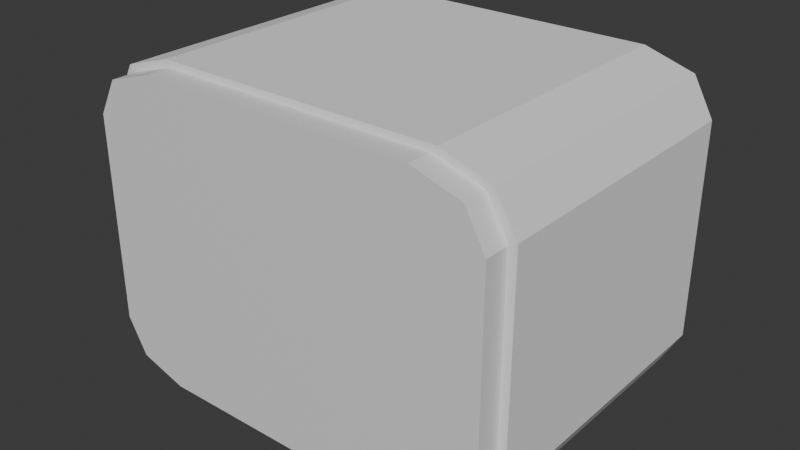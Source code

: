 # Source: elevator.blend  (saved by Blender 4.3.34; exported with 4.5.12 LTS)
import bpy
from mathutils import Matrix  # noqa: F401  (used for matrix-valued properties, if any)

bpy.ops.wm.read_factory_settings(use_empty=True)
scene = bpy.context.scene
scene.name = 'Scene'

# ---- collections
col_collection = bpy.data.collections.new('Collection'); scene.collection.children.link(col_collection)

# ---- materials (node trees are filled in below, after node groups)
mat_material_001 = bpy.data.materials.new('Material.001')
mat_material_002 = bpy.data.materials.new('Material.002')
mat_material = bpy.data.materials.new('Material')
mat_material_004 = bpy.data.materials.new('Material.004')
mat_material_005 = bpy.data.materials.new('Material.005')
mat_material_006 = bpy.data.materials.new('Material.006')

# ---- material node trees
mat_material_001.use_nodes = True; mat_material_001.node_tree.nodes.clear()
_N = mat_material_001.node_tree.nodes; _L = mat_material_001.node_tree.links
n0 = _N.new('ShaderNodeBsdfPrincipled'); n0.name = 'Principled BSDF'; n0.location = (10, 300)
n1 = _N.new('ShaderNodeOutputMaterial'); n1.name = 'Material Output'; n1.location = (300, 300)
_L.new(n0.outputs[0], n1.inputs[0])
n1.is_active_output = True
mat_material_002.use_nodes = True; mat_material_002.node_tree.nodes.clear()
_N = mat_material_002.node_tree.nodes; _L = mat_material_002.node_tree.links
n0 = _N.new('ShaderNodeBsdfPrincipled'); n0.name = 'Principled BSDF'; n0.location = (10, 300)
n1 = _N.new('ShaderNodeOutputMaterial'); n1.name = 'Material Output'; n1.location = (300, 300)
_L.new(n0.outputs[0], n1.inputs[0])
n1.is_active_output = True
mat_material.use_nodes = True; mat_material.node_tree.nodes.clear()
_N = mat_material.node_tree.nodes; _L = mat_material.node_tree.links
n0 = _N.new('ShaderNodeBsdfPrincipled'); n0.name = 'Principled BSDF'; n0.location = (10, 300)
n1 = _N.new('ShaderNodeOutputMaterial'); n1.name = 'Material Output'; n1.location = (300, 300)
_L.new(n0.outputs[0], n1.inputs[0])
n1.is_active_output = True
mat_material_004.use_nodes = True; mat_material_004.node_tree.nodes.clear()
_N = mat_material_004.node_tree.nodes; _L = mat_material_004.node_tree.links
n0 = _N.new('ShaderNodeBsdfPrincipled'); n0.name = 'Principled BSDF'; n0.location = (10, 300)
n1 = _N.new('ShaderNodeOutputMaterial'); n1.name = 'Material Output'; n1.location = (300, 300)
_L.new(n0.outputs[0], n1.inputs[0])
n1.is_active_output = True
mat_material_005.use_nodes = True; mat_material_005.node_tree.nodes.clear()
_N = mat_material_005.node_tree.nodes; _L = mat_material_005.node_tree.links
n0 = _N.new('ShaderNodeBsdfPrincipled'); n0.name = 'Principled BSDF'; n0.location = (10, 300)
n1 = _N.new('ShaderNodeOutputMaterial'); n1.name = 'Material Output'; n1.location = (300, 300)
_L.new(n0.outputs[0], n1.inputs[0])
n1.is_active_output = True
mat_material_006.use_nodes = True; mat_material_006.node_tree.nodes.clear()
_N = mat_material_006.node_tree.nodes; _L = mat_material_006.node_tree.links
n0 = _N.new('ShaderNodeBsdfPrincipled'); n0.name = 'Principled BSDF'; n0.location = (10, 300)
n1 = _N.new('ShaderNodeOutputMaterial'); n1.name = 'Material Output'; n1.location = (300, 300)
_L.new(n0.outputs[0], n1.inputs[0])
n1.is_active_output = True

# ---- world
world_world = bpy.data.worlds.new('World'); scene.world = world_world
world_world.use_nodes = True; world_world.node_tree.nodes.clear()
_N = world_world.node_tree.nodes; _L = world_world.node_tree.links
n0 = _N.new('ShaderNodeOutputWorld'); n0.name = 'World Output'; n0.location = (300, 300)
n1 = _N.new('ShaderNodeBackground'); n1.name = 'Background'; n1.location = (10, 300)
n1.inputs[0].default_value = (0.05088, 0.05088, 0.05088, 1.0)
_L.new(n1.outputs[0], n0.inputs[0])
n0.is_active_output = True
world_world.color = (0.05088, 0.05088, 0.05088)
world_world.sun_shadow_jitter_overblur = 0.0

# ---- meshes
me_cube_004 = bpy.data.meshes.new('Cube.004')
me_cube_004.from_pydata([(-1.62, -1.218, -0.8175), (-1.515, -1.108, -0.7647), (-1.09, -1.218, -1.215), (-1.02, -1.108, -1.137), (-1.37, -1.108, -1.028), (-1.465, -1.218, -1.099), (-1.02, -1.108, 1.137), (-1.09, -1.218, 1.215), (-1.62, -1.218, 0.8175), (-1.515, -1.108, 0.7647), (-1.465, -1.218, 1.099), (-1.37, -1.108, 1.028), (-1.09, 0.8397, -1.215), (-1.62, 0.8397, -0.8175), (-1.465, 0.8397, -1.099), (-1.62, 0.8397, 0.8175), (-1.09, 0.8397, 1.215), (-1.465, 0.8397, 1.099), (1.09, -1.218, -1.215), (1.02, -1.108, -1.137), (1.62, -1.218, -0.8175), (1.515, -1.108, -0.7647), (1.37, -1.108, -1.028), (1.465, -1.218, -1.099), (1.62, -1.218, 0.8175), (1.515, -1.108, 0.7647), (1.02, -1.108, 1.137), (1.09, -1.218, 1.215), (1.37, -1.108, 1.028), (1.465, -1.218, 1.099), (1.62, 0.8397, -0.8175), (1.09, 0.8397, -1.215), (1.465, 0.8397, -1.099), (1.09, 0.8397, 1.215), (1.62, 0.8397, 0.8175), (1.465, 0.8397, 1.099), (-1.038, 0.8397, -1.131), (-1.02, 0.8397, -1.137), (-1.515, 0.8397, -0.7647), (-1.37, 0.8397, 1.028), (1.038, 0.8397, 1.131), (1.02, 0.8397, 1.137), (1.515, 0.8397, 0.7647), (1.37, 0.8397, -1.028), (-1.37, 0.8397, -1.028), (-1.02, 0.8397, 1.137), (1.515, 0.8397, -0.7647), (-1.515, 0.8397, 0.7647), (1.37, 0.8397, 1.028), (1.02, 0.8397, -1.137)], [], [(10, 8, 0, 5, 2, 18, 23, 20, 24, 29, 27, 7), (30, 34, 24, 20), (33, 16, 7, 27), (0, 8, 15, 13), (36, 12, 14, 13, 15, 17, 16, 33, 40, 41, 45, 39, 47, 38, 44), (40, 33, 35, 34, 30, 32, 31, 12, 36, 37, 49, 43, 46, 42, 48), (12, 2, 5, 14), (14, 5, 0, 13), (7, 16, 17, 10), (10, 17, 15, 8), (18, 31, 32, 23), (23, 32, 30, 20), (33, 27, 29, 35), (35, 29, 24, 34), (12, 31, 18, 2), (1, 9, 11, 6, 26, 28, 25, 21, 22, 19, 3, 4), (46, 21, 25, 42), (26, 6, 45, 41), (47, 9, 1, 38), (44, 4, 3, 37, 36), (1, 4, 44, 38), (6, 11, 39, 45), (39, 11, 9, 47), (49, 19, 22, 43), (22, 21, 46, 43), (48, 28, 26, 41, 40), (25, 28, 48, 42), (37, 3, 19, 49)])
me_cube_004.polygons.foreach_set('material_index', [0, 0, 0, 0, 1, 1, 0, 0, 0, 0, 0, 0, 0, 0, 0, 0, 0, 0, 0, 0, 0, 0, 0, 0, 0, 0, 0, 0])
_uv = me_cube_004.uv_layers.new(name='UVMap')
_uv.uv.foreach_set('vector', [0.613, 0.988, 0.5841, 1.0, 0.4159, 1.0, 0.387, 0.988, 0.375, 0.9591, 0.375, 0.7909, 0.387, 0.762, 0.4159, 0.75, 0.5841, 0.75, 0.613, 0.762, 0.625, 0.7909, 0.625, 0.9591, 0.4159, 0.5, 0.5841, 0.5, 0.5841, 0.75, 0.4159, 0.75, 0.6659, 0.5, 0.8341, 0.5, 0.8341, 0.75, 0.6659, 0.75, 0.4159, 0.0, 0.5841, 0.0, 0.5841, 0.25, 0.4159, 0.25, 0.3837, 0.2949, 0.375, 0.2909, 0.387, 0.262, 0.4159, 0.25, 0.5841, 0.25, 0.613, 0.262, 0.625, 0.2909, 0.625, 0.4591, 0.6163, 0.4551, 0.6169, 0.4537, 0.6169, 0.2963, 0.6057, 0.2693, 0.5787, 0.2581, 0.4213, 0.2581, 0.3943, 0.2693, 0.6163, 0.4551, 0.625, 0.4591, 0.613, 0.488, 0.5841, 0.5, 0.4159, 0.5, 0.387, 0.488, 0.375, 0.4591, 0.375, 0.2909, 0.3837, 0.2949, 0.3831, 0.2963, 0.3831, 0.4537, 0.3943, 0.4807, 0.4213, 0.4919, 0.5787, 0.4919, 0.6057, 0.4807, 0.1659, 0.5, 0.1659, 0.75, 0.125, 0.75, 0.125, 0.5, 0.375, 0.25, 0.375, 0.0, 0.4159, 0.0, 0.4159, 0.25, 0.8341, 0.75, 0.8341, 0.5, 0.875, 0.5, 0.875, 0.75, 0.625, 0.0, 0.625, 0.25, 0.5841, 0.25, 0.5841, 0.0, 0.3341, 0.75, 0.3341, 0.5, 0.375, 0.5, 0.375, 0.75, 0.375, 0.75, 0.375, 0.5, 0.4159, 0.5, 0.4159, 0.75, 0.6659, 0.5, 0.6659, 0.75, 0.625, 0.75, 0.625, 0.5, 0.625, 0.5, 0.625, 0.75, 0.5841, 0.75, 0.5841, 0.5, 0.1659, 0.5, 0.3341, 0.5, 0.3341, 0.75, 0.1659, 0.75, 0.4159, 1.0, 0.5841, 1.0, 0.613, 0.988, 0.625, 0.9591, 0.625, 0.7909, 0.613, 0.762, 0.5841, 0.75, 0.4159, 0.75, 0.387, 0.762, 0.375, 0.7909, 0.375, 0.9591, 0.387, 0.988, 0.4159, 0.5135, 0.4159, 0.75, 0.5841, 0.75, 0.5841, 0.5135, 0.6659, 0.75, 0.8341, 0.75, 0.8341, 0.5135, 0.6659, 0.5135, 0.5841, 0.2365, 0.5841, 0.0, 0.4159, 0.0, 0.4159, 0.2365, 0.125, 0.5135, 0.125, 0.75, 0.1659, 0.75, 0.1659, 0.5135, 0.1637, 0.5135, 0.4159, 0.0, 0.375, 0.0, 0.375, 0.2365, 0.4159, 0.2365, 0.8341, 0.75, 0.875, 0.75, 0.875, 0.5135, 0.8341, 0.5135, 0.625, 0.2365, 0.625, 0.0, 0.5841, 0.0, 0.5841, 0.2365, 0.3341, 0.5135, 0.3341, 0.75, 0.375, 0.75, 0.375, 0.5135, 0.375, 0.75, 0.4159, 0.75, 0.4159, 0.5135, 0.375, 0.5135, 0.625, 0.5135, 0.625, 0.75, 0.6659, 0.75, 0.6659, 0.5135, 0.6637, 0.5135, 0.5841, 0.75, 0.625, 0.75, 0.625, 0.5135, 0.5841, 0.5135, 0.1659, 0.5135, 0.1659, 0.75, 0.3341, 0.75, 0.3341, 0.5135])
me_cube_004.materials.append(mat_material_001)
me_cube_004.materials.append(mat_material_002)
me_cube_004.update()
me_cube_003 = bpy.data.meshes.new('Cube.003')
me_cube_003.from_pydata([(-1.684, -0.9893, -0.8497), (-1.133, -0.9893, -1.263), (-1.522, -0.9893, -1.142), (-1.133, -0.9893, 1.263), (-1.684, -0.9893, 0.8497), (-1.522, -0.9893, 1.142), (-1.133, 0.9893, -1.263), (-1.684, 0.9893, -0.8497), (-1.522, 0.9893, -1.142), (-1.684, 0.9893, 0.8497), (-1.133, 0.9893, 1.263), (-1.522, 0.9893, 1.142), (1.133, -0.9893, -1.263), (1.684, -0.9893, -0.8497), (1.522, -0.9893, -1.142), (1.684, -0.9893, 0.8497), (1.133, -0.9893, 1.263), (1.522, -0.9893, 1.142), (1.684, 0.9893, -0.8497), (1.133, 0.9893, -1.263), (1.522, 0.9893, -1.142), (1.133, 0.9893, 1.263), (1.684, 0.9893, 0.8497), (1.522, 0.9893, 1.142)], [], [(12, 14, 13, 15, 17, 16, 3, 5, 4, 0, 2, 1), (18, 22, 15, 13), (21, 10, 3, 16), (0, 4, 9, 7), (6, 8, 7, 9, 11, 10, 21, 23, 22, 18, 20, 19), (6, 1, 2, 8), (8, 2, 0, 7), (3, 10, 11, 5), (5, 11, 9, 4), (12, 19, 20, 14), (14, 20, 18, 13), (21, 16, 17, 23), (23, 17, 15, 22), (6, 19, 12, 1)])
_uv = me_cube_003.uv_layers.new(name='UVMap')
_uv.uv.foreach_set('vector', [0.375, 0.7909, 0.387, 0.762, 0.4159, 0.75, 0.5841, 0.75, 0.613, 0.762, 0.625, 0.7909, 0.625, 0.9591, 0.613, 0.988, 0.5841, 1.0, 0.4159, 1.0, 0.387, 0.988, 0.375, 0.9591, 0.4159, 0.5, 0.5841, 0.5, 0.5841, 0.75, 0.4159, 0.75, 0.6659, 0.5, 0.8341, 0.5, 0.8341, 0.75, 0.6659, 0.75, 0.4159, 0.0, 0.5841, 0.0, 0.5841, 0.25, 0.4159, 0.25, 0.375, 0.2909, 0.387, 0.262, 0.4159, 0.25, 0.5841, 0.25, 0.613, 0.262, 0.625, 0.2909, 0.625, 0.4591, 0.613, 0.488, 0.5841, 0.5, 0.4159, 0.5, 0.387, 0.488, 0.375, 0.4591, 0.1659, 0.5, 0.1659, 0.75, 0.125, 0.75, 0.125, 0.5, 0.375, 0.25, 0.375, 0.0, 0.4159, 0.0, 0.4159, 0.25, 0.8341, 0.75, 0.8341, 0.5, 0.875, 0.5, 0.875, 0.75, 0.625, 0.0, 0.625, 0.25, 0.5841, 0.25, 0.5841, 0.0, 0.3341, 0.75, 0.3341, 0.5, 0.375, 0.5, 0.375, 0.75, 0.375, 0.75, 0.375, 0.5, 0.4159, 0.5, 0.4159, 0.75, 0.6659, 0.5, 0.6659, 0.75, 0.625, 0.75, 0.625, 0.5, 0.625, 0.5, 0.625, 0.75, 0.5841, 0.75, 0.5841, 0.5, 0.1659, 0.5, 0.3341, 0.5, 0.3341, 0.75, 0.1659, 0.75])
me_cube_003.update()
me_cube_005 = bpy.data.meshes.new('Cube.005')
me_cube_005.from_pydata([(1.02, 0.6413, -1.137), (1.515, 0.6413, -0.7647), (1.37, 0.6413, -1.028), (1.515, 0.6413, 0.7647), (1.02, 0.6413, 1.137), (1.37, 0.6413, 1.028), (1.515, 0.7353, -0.7647), (1.02, 0.7353, -1.137), (1.37, 0.7353, -1.028), (1.02, 0.7353, 1.137), (1.515, 0.7353, 0.7647), (1.37, 0.7353, 1.028), (-0.001946, 0.7353, -1.137), (-0.001947, 0.7353, 1.137), (0.0, 0.6413, -1.137), (0.0, 0.6413, 1.137), (0.0, 0.6413, 0.7647), (0.0, 0.6413, 1.028), (0.0, 0.6413, -0.7647), (0.0, 0.6413, -1.028), (0.0, 0.7353, 1.028), (-1.073e-07, 0.7353, 0.7647), (-1.073e-07, 0.7353, -0.7647), (0.0, 0.7353, -1.028), (0.1314, 0.7353, -0.7647), (0.1314, 0.7353, -1.137), (0.1314, 0.7353, -1.028), (0.1314, 0.7353, 1.028), (0.1314, 0.7353, 1.137), (0.1314, 0.7353, 0.7647), (0.1314, 0.7623, 1.137), (-0.001947, 0.7623, 1.137), (0.0, 0.7623, -1.028), (-1.073e-07, 0.7623, -0.7647), (-1.073e-07, 0.7623, 0.7647), (0.0, 0.7623, 1.028), (-0.001946, 0.7623, -1.137), (0.1314, 0.7623, -1.137), (0.1314, 0.7623, -1.028), (0.1314, 0.7623, 1.028), (0.1314, 0.7623, -0.7647), (0.1314, 0.7623, 0.7647)], [], [(6, 10, 3, 1), (9, 28, 13, 15, 4), (0, 7, 8, 2), (2, 8, 6, 1), (9, 4, 5, 11), (11, 5, 3, 10), (11, 27, 28, 9), (16, 3, 5, 17), (17, 5, 4, 15), (18, 1, 3, 16), (19, 2, 1, 18), (0, 2, 19, 14), (8, 26, 24, 6), (6, 24, 29, 10), (10, 29, 27, 11), (14, 12, 25, 7, 0), (25, 26, 8, 7), (13, 28, 30, 31), (36, 32, 33, 34, 35, 31, 30, 39, 41, 40, 38, 37), (12, 23, 32, 36), (21, 20, 35, 34), (29, 24, 40, 41), (26, 25, 37, 38), (27, 29, 41, 39), (23, 22, 33, 32), (28, 27, 39, 30), (20, 13, 31, 35), (22, 21, 34, 33), (25, 12, 36, 37), (24, 26, 38, 40)])
me_cube_005.polygons.foreach_set('material_index', [0, 0, 0, 0, 0, 0, 0, 0, 0, 0, 0, 0, 0, 0, 0, 0, 0, 1, 1, 1, 1, 1, 1, 1, 1, 1, 1, 1, 1, 1])
_uv = me_cube_005.uv_layers.new(name='UVMap')
_uv.uv.foreach_set('vector', [0.4159, 0.5, 0.5841, 0.5, 0.5841, 0.75, 0.4159, 0.75, 0.6659, 0.5, 0.7392, 0.5, 0.7502, 0.5, 0.75, 0.75, 0.6659, 0.75, 0.3341, 0.75, 0.3341, 0.5, 0.375, 0.5, 0.375, 0.75, 0.375, 0.75, 0.375, 0.5, 0.4159, 0.5, 0.4159, 0.75, 0.6659, 0.5, 0.6659, 0.75, 0.625, 0.75, 0.625, 0.5, 0.625, 0.5, 0.625, 0.75, 0.5841, 0.75, 0.5841, 0.5, 0.613, 0.488, 0.613, 0.3858, 0.625, 0.3858, 0.625, 0.4591, 0.5841, 0.875, 0.5841, 0.75, 0.613, 0.762, 0.613, 0.875, 0.613, 0.875, 0.613, 0.762, 0.625, 0.7909, 0.625, 0.875, 0.4159, 0.875, 0.4159, 0.75, 0.5841, 0.75, 0.5841, 0.875, 0.387, 0.875, 0.387, 0.762, 0.4159, 0.75, 0.4159, 0.875, 0.375, 0.7909, 0.387, 0.762, 0.387, 0.875, 0.375, 0.875, 0.387, 0.488, 0.387, 0.3858, 0.4159, 0.3858, 0.4159, 0.5, 0.4159, 0.5, 0.4159, 0.3858, 0.5841, 0.3858, 0.5841, 0.5, 0.5841, 0.5, 0.5841, 0.3858, 0.613, 0.3858, 0.613, 0.488, 0.25, 0.75, 0.2498, 0.5, 0.2608, 0.5, 0.3341, 0.5, 0.3341, 0.75, 0.375, 0.3858, 0.387, 0.3858, 0.387, 0.488, 0.375, 0.4591, 0.7502, 0.5, 0.7392, 0.5, 0.7392, 0.5, 0.7502, 0.5, 0.375, 0.3748, 0.387, 0.375, 0.4159, 0.375, 0.5841, 0.375, 0.613, 0.375, 0.625, 0.3748, 0.625, 0.3858, 0.613, 0.3858, 0.5841, 0.3858, 0.4159, 0.3858, 0.387, 0.3858, 0.375, 0.3858, 0.0, 0.0, 0.0, 0.0, 0.0, 0.0, 0.0, 0.0, 0.0, 0.0, 0.0, 0.0, 0.0, 0.0, 0.0, 0.0, 0.5841, 0.3858, 0.4159, 0.3858, 0.4159, 0.3858, 0.5841, 0.3858, 0.387, 0.3858, 0.375, 0.3858, 0.375, 0.3858, 0.387, 0.3858, 0.613, 0.3858, 0.5841, 0.3858, 0.5841, 0.3858, 0.613, 0.3858, 0.0, 0.0, 0.0, 0.0, 0.0, 0.0, 0.0, 0.0, 0.625, 0.3858, 0.613, 0.3858, 0.613, 0.3858, 0.625, 0.3858, 0.0, 0.0, 0.0, 0.0, 0.0, 0.0, 0.0, 0.0, 0.0, 0.0, 0.0, 0.0, 0.0, 0.0, 0.0, 0.0, 0.2608, 0.5, 0.2498, 0.5, 0.2498, 0.5, 0.2608, 0.5, 0.4159, 0.3858, 0.387, 0.3858, 0.387, 0.3858, 0.4159, 0.3858])
me_cube_005.materials.append(mat_material)
me_cube_005.materials.append(mat_material_004)
me_cube_005.update()
me_cube_006 = bpy.data.meshes.new('Cube.006')
me_cube_006.from_pydata([(-1.515, 0.6413, -0.7647), (-1.02, 0.6413, -1.137), (-1.37, 0.6413, -1.028), (-1.02, 0.6413, 1.137), (-1.515, 0.6413, 0.7647), (-1.37, 0.6413, 1.028), (-1.02, 0.7353, -1.137), (-1.515, 0.7353, -0.7647), (-1.37, 0.7353, -1.028), (-1.515, 0.7353, 0.7647), (-1.02, 0.7353, 1.137), (-1.37, 0.7353, 1.028), (-0.001946, 0.7353, -1.137), (-0.001947, 0.7353, 1.137), (0.0, 0.6413, -1.137), (0.0, 0.6413, 1.137), (0.0, 0.6413, 0.7647), (0.0, 0.6413, 1.028), (0.0, 0.6413, -0.7647), (0.0, 0.6413, -1.028), (0.0, 0.7353, 1.028), (-1.073e-07, 0.7353, 0.7647), (-1.073e-07, 0.7353, -0.7647), (0.0, 0.7353, -1.028), (-0.1216, 0.7353, -0.7647), (-0.1216, 0.7353, -1.137), (-0.1216, 0.7353, -1.028), (-0.1216, 0.7353, 1.028), (-0.1216, 0.7353, 0.7647), (-0.1216, 0.7353, 1.137), (-0.1216, 0.7623, -1.137), (-0.001946, 0.7623, -1.137), (0.0, 0.7623, -1.028), (-1.073e-07, 0.7623, -0.7647), (-1.073e-07, 0.7623, 0.7647), (0.0, 0.7623, 1.028), (-0.001947, 0.7623, 1.137), (-0.1216, 0.7623, 1.137), (-0.1216, 0.7623, -1.028), (-0.1216, 0.7623, -0.7647), (-0.1216, 0.7623, 1.028), (-0.1216, 0.7623, 0.7647)], [], [(14, 19, 2, 1), (0, 4, 9, 7), (6, 1, 2, 8), (8, 2, 0, 7), (3, 10, 11, 5), (5, 11, 9, 4), (6, 25, 12, 14, 1), (6, 8, 26, 25), (2, 19, 18, 0), (0, 18, 16, 4), (5, 17, 15, 3), (4, 16, 17, 5), (15, 13, 29, 10, 3), (13, 20, 35, 36), (24, 26, 8, 7), (29, 27, 11, 10), (27, 28, 9, 11), (28, 24, 7, 9), (41, 40, 37, 36, 35, 34, 33, 32, 31, 30, 38, 39), (27, 29, 37, 40), (21, 22, 33, 34), (29, 13, 36, 37), (23, 12, 31, 32), (28, 27, 40, 41), (20, 21, 34, 35), (26, 24, 39, 38), (24, 28, 41, 39), (12, 25, 30, 31), (25, 26, 38, 30), (22, 23, 32, 33)])
me_cube_006.polygons.foreach_set('material_index', [0, 0, 0, 0, 0, 0, 0, 0, 0, 0, 0, 0, 0, 1, 0, 0, 0, 0, 1, 1, 1, 1, 1, 1, 1, 1, 1, 1, 1, 1])
_uv = me_cube_006.uv_layers.new(name='UVMap')
_uv.uv.foreach_set('vector', [0.375, 0.875, 0.387, 0.875, 0.387, 0.988, 0.375, 0.9591, 0.4159, 0.0, 0.5841, 0.0, 0.5841, 0.25, 0.4159, 0.25, 0.1659, 0.5, 0.1659, 0.75, 0.125, 0.75, 0.125, 0.5, 0.375, 0.25, 0.375, 0.0, 0.4159, 0.0, 0.4159, 0.25, 0.8341, 0.75, 0.8341, 0.5, 0.875, 0.5, 0.875, 0.75, 0.625, 0.0, 0.625, 0.25, 0.5841, 0.25, 0.5841, 0.0, 0.1659, 0.5, 0.24, 0.5, 0.2498, 0.5, 0.25, 0.75, 0.1659, 0.75, 0.375, 0.2909, 0.387, 0.262, 0.387, 0.365, 0.375, 0.365, 0.387, 0.988, 0.387, 0.875, 0.4159, 0.875, 0.4159, 1.0, 0.4159, 1.0, 0.4159, 0.875, 0.5841, 0.875, 0.5841, 1.0, 0.613, 0.988, 0.613, 0.875, 0.625, 0.875, 0.625, 0.9591, 0.5841, 1.0, 0.5841, 0.875, 0.613, 0.875, 0.613, 0.988, 0.75, 0.75, 0.7502, 0.5, 0.76, 0.5, 0.8341, 0.5, 0.8341, 0.75, 0.0, 0.0, 0.0, 0.0, 0.0, 0.0, 0.0, 0.0, 0.4159, 0.365, 0.387, 0.365, 0.387, 0.262, 0.4159, 0.25, 0.625, 0.365, 0.613, 0.365, 0.613, 0.262, 0.625, 0.2909, 0.613, 0.365, 0.5841, 0.365, 0.5841, 0.25, 0.613, 0.262, 0.5841, 0.365, 0.4159, 0.365, 0.4159, 0.25, 0.5841, 0.25, 0.5841, 0.365, 0.613, 0.365, 0.625, 0.365, 0.625, 0.3748, 0.613, 0.375, 0.5841, 0.375, 0.4159, 0.375, 0.387, 0.375, 0.375, 0.3748, 0.375, 0.365, 0.387, 0.365, 0.4159, 0.365, 0.613, 0.365, 0.625, 0.365, 0.625, 0.365, 0.613, 0.365, 0.0, 0.0, 0.0, 0.0, 0.0, 0.0, 0.0, 0.0, 0.76, 0.5, 0.7502, 0.5, 0.7502, 0.5, 0.76, 0.5, 0.0, 0.0, 0.0, 0.0, 0.0, 0.0, 0.0, 0.0, 0.5841, 0.365, 0.613, 0.365, 0.613, 0.365, 0.5841, 0.365, 0.0, 0.0, 0.0, 0.0, 0.0, 0.0, 0.0, 0.0, 0.387, 0.365, 0.4159, 0.365, 0.4159, 0.365, 0.387, 0.365, 0.4159, 0.365, 0.5841, 0.365, 0.5841, 0.365, 0.4159, 0.365, 0.2498, 0.5, 0.24, 0.5, 0.24, 0.5, 0.2498, 0.5, 0.375, 0.365, 0.387, 0.365, 0.387, 0.365, 0.375, 0.365, 0.0, 0.0, 0.0, 0.0, 0.0, 0.0, 0.0, 0.0])
me_cube_006.materials.append(mat_material_005)
me_cube_006.materials.append(mat_material_006)
me_cube_006.update()

# ---- objects
ob_elevator = bpy.data.objects.new('Elevator', me_cube_004)
ob_boolean_001 = bpy.data.objects.new('Boolean.001', me_cube_003)
ob_door = bpy.data.objects.new('Door', me_cube_005)
ob_door_001 = bpy.data.objects.new('Door.001', me_cube_006)

# ---- transforms, parenting, visibility, modifiers, constraints
ob_elevator.location = (0.0, 0.0, 0.0)
ob_boolean_001.location = (0.0, 0.123, 0.0)
ob_boolean_001.scale = (1.0, 1.156, 1.0)
ob_door.location = (0.0, 0.0, 0.0)
ob_door_001.location = (0.0, 0.0, 0.0)

# ---- collection membership
col_collection.objects.link(ob_elevator)
col_collection.objects.link(ob_boolean_001)
col_collection.objects.link(ob_door)
col_collection.objects.link(ob_door_001)

# ---- scene / render settings (as saved in the file)
scene.frame_start = 1; scene.frame_end = 250; scene.frame_set(1)
scene.render.engine = 'BLENDER_EEVEE_NEXT'
bpy.context.view_layer.update()

# ---- added for rendering (the .blend has no active camera and no usable light): camera, sun
cam_auto = bpy.data.cameras.new('AutoCamera')
cam_auto.lens = 50.0
cam_auto.sensor_width = 36.0
cam_auto.clip_end = 1000.0
ob_auto_camera = bpy.data.objects.new('AutoCamera', cam_auto)
scene.collection.objects.link(ob_auto_camera)
ob_auto_camera.location = (4.52268, -5.40321, 3.61814)
ob_auto_camera.rotation_euler = (1.09748, -7.21219e-08, 0.694738)
scene.camera = ob_auto_camera
light_auto_sun = bpy.data.lights.new('AutoSun', 'SUN')
light_auto_sun.energy = 3.0
light_auto_sun.angle = 0.0523599
ob_auto_sun = bpy.data.objects.new('AutoSun', light_auto_sun)
scene.collection.objects.link(ob_auto_sun)
ob_auto_sun.rotation_euler = (0.872665, 0.174533, 0.523599)
bpy.context.view_layer.update()
